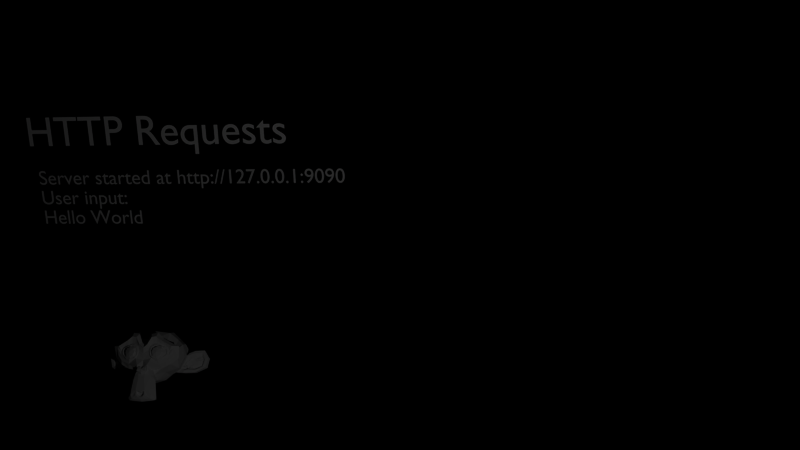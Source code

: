 # Source: async_test.blend  (saved by Blender 2.74.0; exported with 4.5.12 LTS)
import bpy
from mathutils import Matrix  # noqa: F401  (used for matrix-valued properties, if any)

bpy.ops.wm.read_factory_settings(use_empty=True)
scene = bpy.context.scene
scene.name = 'Scene'

# ---- collections
col_collection_1 = bpy.data.collections.new('Collection 1'); scene.collection.children.link(col_collection_1)

# ---- materials (node trees are filled in below, after node groups)
mat_material = bpy.data.materials.new('Material')
mat_material.alpha_threshold = 0.0
mat_material.use_transparent_shadow = False
mat_material.roughness = 0.5
mat_title = bpy.data.materials.new('title')
mat_title.alpha_threshold = 0.0
mat_title.use_transparent_shadow = False
mat_title.diffuse_color = (1.0, 1.0, 1.0, 1.0)
mat_title.roughness = 0.5

# ---- material node trees

# ---- world
world_world = bpy.data.worlds.new('World'); scene.world = world_world
world_world.color = (0.0, 0.0, 0.0)
world_world.use_sun_shadow = False
world_world.sun_shadow_jitter_overblur = 0.0
world_world.cycles.sampling_method = 'MANUAL'
world_world.cycles.sample_map_resolution = 256

# ---- cameras
cam_camera = bpy.data.cameras.new('Camera')
cam_camera.clip_end = 100.0
cam_camera.lens = 35.0
cam_camera.sensor_width = 32.0
cam_camera.sensor_height = 18.0
cam_camera.ortho_scale = 7.314
cam_camera.dof.focus_distance = 0.0
cam_camera.dof.aperture_fstop = 128.0

# ---- lights
light_lamp = bpy.data.lights.new('Lamp', 'POINT')
light_lamp.transmission_factor = 0.0
light_lamp.cutoff_distance = 30.0
light_lamp.energy = 151.0
light_lamp.shadow_buffer_clip_start = 1.001
light_lamp.shadow_soft_size = 0.1
light_lamp.shadow_maximum_resolution = 0.006
light_lamp.use_absolute_resolution = True
light_lamp.cycles.use_multiple_importance_sampling = False

# ---- meshes
me_suzanne = bpy.data.meshes.new('Suzanne')
me_suzanne.from_pydata([(0.4375, -0.7656, 0.1641), (-0.4375, -0.7656, 0.1641), (0.5, -0.6875, 0.09375), (-0.5, -0.6875, 0.09375), (0.5469, -0.5781, 0.05469), (-0.5469, -0.5781, 0.05469), (0.3516, -0.6172, -0.02344), (-0.3516, -0.6172, -0.02344), (0.3516, -0.7188, 0.03125), (-0.3516, -0.7188, 0.03125), (0.3516, -0.7812, 0.1328), (-0.3516, -0.7812, 0.1328), (0.2734, -0.7969, 0.1641), (-0.2734, -0.7969, 0.1641), (0.2031, -0.7422, 0.09375), (-0.2031, -0.7422, 0.09375), (0.1562, -0.6484, 0.05469), (-0.1562, -0.6484, 0.05469), (0.07812, -0.6562, 0.2422), (-0.07812, -0.6562, 0.2422), (0.1406, -0.7422, 0.2422), (-0.1406, -0.7422, 0.2422), (0.2422, -0.7969, 0.2422), (-0.2422, -0.7969, 0.2422), (0.2734, -0.7969, 0.3281), (-0.2734, -0.7969, 0.3281), (0.2031, -0.7422, 0.3906), (-0.2031, -0.7422, 0.3906), (0.1562, -0.6484, 0.4375), (-0.1562, -0.6484, 0.4375), (0.3516, -0.6172, 0.5156), (-0.3516, -0.6172, 0.5156), (0.3516, -0.7188, 0.4531), (-0.3516, -0.7188, 0.4531), (0.3516, -0.7812, 0.3594), (-0.3516, -0.7812, 0.3594), (0.4375, -0.7656, 0.3281), (-0.4375, -0.7656, 0.3281), (0.5, -0.6875, 0.3906), (-0.5, -0.6875, 0.3906), (0.5469, -0.5781, 0.4375), (-0.5469, -0.5781, 0.4375), (0.625, -0.5625, 0.2422), (-0.625, -0.5625, 0.2422), (0.5625, -0.6719, 0.2422), (-0.5625, -0.6719, 0.2422), (0.4688, -0.7578, 0.2422), (-0.4688, -0.7578, 0.2422), (0.4766, -0.7734, 0.2422), (-0.4766, -0.7734, 0.2422), (0.4453, -0.7812, 0.3359), (-0.4453, -0.7812, 0.3359), (0.3516, -0.8047, 0.375), (-0.3516, -0.8047, 0.375), (0.2656, -0.8203, 0.3359), (-0.2656, -0.8203, 0.3359), (0.2266, -0.8203, 0.2422), (-0.2266, -0.8203, 0.2422), (0.2656, -0.8203, 0.1562), (-0.2656, -0.8203, 0.1562), (0.3516, -0.8281, 0.2422), (-0.3516, -0.8281, 0.2422), (0.3516, -0.8047, 0.1172), (-0.3516, -0.8047, 0.1172), (0.4453, -0.7812, 0.1562), (-0.4453, -0.7812, 0.1562), (0.0, -0.7422, 0.4297), (0.0, -0.8203, 0.3516), (0.0, -0.7344, -0.6797), (0.0, -0.7812, -0.3203), (0.0, -0.7969, -0.1875), (0.0, -0.7188, -0.7734), (0.0, -0.6016, 0.4062), (0.0, -0.5703, 0.5703), (0.0, 0.5469, 0.8984), (0.0, 0.8516, 0.5625), (0.0, 0.8281, 0.07031), (0.0, 0.3516, -0.3828), (0.2031, -0.5625, -0.1875), (-0.2031, -0.5625, -0.1875), (0.3125, -0.5703, -0.4375), (-0.3125, -0.5703, -0.4375), (0.3516, -0.5703, -0.6953), (-0.3516, -0.5703, -0.6953), (0.3672, -0.5312, -0.8906), (-0.3672, -0.5312, -0.8906), (0.3281, -0.5234, -0.9453), (-0.3281, -0.5234, -0.9453), (0.1797, -0.5547, -0.9688), (-0.1797, -0.5547, -0.9688), (0.0, -0.5781, -0.9844), (0.4375, -0.5312, -0.1406), (-0.4375, -0.5312, -0.1406), (0.6328, -0.5391, -0.03906), (-0.6328, -0.5391, -0.03906), (0.8281, -0.4453, 0.1484), (-0.8281, -0.4453, 0.1484), (0.8594, -0.5938, 0.4297), (-0.8594, -0.5938, 0.4297), (0.7109, -0.625, 0.4844), (-0.7109, -0.625, 0.4844), (0.4922, -0.6875, 0.6016), (-0.4922, -0.6875, 0.6016), (0.3203, -0.7344, 0.7578), (-0.3203, -0.7344, 0.7578), (0.1562, -0.7578, 0.7188), (-0.1562, -0.7578, 0.7188), (0.0625, -0.75, 0.4922), (-0.0625, -0.75, 0.4922), (0.1641, -0.7734, 0.4141), (-0.1641, -0.7734, 0.4141), (0.125, -0.7656, 0.3047), (-0.125, -0.7656, 0.3047), (0.2031, -0.7422, 0.09375), (-0.2031, -0.7422, 0.09375), (0.375, -0.7031, 0.01562), (-0.375, -0.7031, 0.01562), (0.4922, -0.6719, 0.0625), (-0.4922, -0.6719, 0.0625), (0.625, -0.6484, 0.1875), (-0.625, -0.6484, 0.1875), (0.6406, -0.6484, 0.2969), (-0.6406, -0.6484, 0.2969), (0.6016, -0.6641, 0.375), (-0.6016, -0.6641, 0.375), (0.4297, -0.7188, 0.4375), (-0.4297, -0.7188, 0.4375), (0.25, -0.7578, 0.4688), (-0.25, -0.7578, 0.4688), (0.0, -0.7344, -0.7656), (0.1094, -0.7344, -0.7188), (-0.1094, -0.7344, -0.7188), (0.1172, -0.7109, -0.8359), (-0.1172, -0.7109, -0.8359), (0.0625, -0.6953, -0.8828), (-0.0625, -0.6953, -0.8828), (0.0, -0.6875, -0.8906), (0.0, -0.75, -0.1953), (0.0, -0.7422, -0.1406), (0.1016, -0.7422, -0.1484), (-0.1016, -0.7422, -0.1484), (0.125, -0.75, -0.2266), (-0.125, -0.75, -0.2266), (0.08594, -0.7422, -0.2891), (-0.08594, -0.7422, -0.2891), (0.3984, -0.6719, -0.04688), (-0.3984, -0.6719, -0.04688), (0.6172, -0.625, 0.05469), (-0.6172, -0.625, 0.05469), (0.7266, -0.6016, 0.2031), (-0.7266, -0.6016, 0.2031), (0.7422, -0.6562, 0.375), (-0.7422, -0.6562, 0.375), (0.6875, -0.7266, 0.4141), (-0.6875, -0.7266, 0.4141), (0.4375, -0.7969, 0.5469), (-0.4375, -0.7969, 0.5469), (0.3125, -0.8359, 0.6406), (-0.3125, -0.8359, 0.6406), (0.2031, -0.8516, 0.6172), (-0.2031, -0.8516, 0.6172), (0.1016, -0.8438, 0.4297), (-0.1016, -0.8438, 0.4297), (0.125, -0.8125, -0.1016), (-0.125, -0.8125, -0.1016), (0.2109, -0.7109, -0.4453), (-0.2109, -0.7109, -0.4453), (0.25, -0.6875, -0.7031), (-0.25, -0.6875, -0.7031), (0.2656, -0.6641, -0.8203), (-0.2656, -0.6641, -0.8203), (0.2344, -0.6328, -0.9141), (-0.2344, -0.6328, -0.9141), (0.1641, -0.6328, -0.9297), (-0.1641, -0.6328, -0.9297), (0.0, -0.6406, -0.9453), (0.0, -0.7266, 0.04688), (0.0, -0.7656, 0.2109), (0.3281, -0.7422, 0.4766), (-0.3281, -0.7422, 0.4766), (0.1641, -0.75, 0.1406), (-0.1641, -0.75, 0.1406), (0.1328, -0.7578, 0.2109), (-0.1328, -0.7578, 0.2109), (0.1172, -0.7344, -0.6875), (-0.1172, -0.7344, -0.6875), (0.07812, -0.75, -0.4453), (-0.07812, -0.75, -0.4453), (0.0, -0.75, -0.4453), (0.0, -0.7422, -0.3281), (0.09375, -0.7812, -0.2734), (-0.09375, -0.7812, -0.2734), (0.1328, -0.7969, -0.2266), (-0.1328, -0.7969, -0.2266), (0.1094, -0.7812, -0.1328), (-0.1094, -0.7812, -0.1328), (0.03906, -0.7812, -0.125), (-0.03906, -0.7812, -0.125), (0.0, -0.8281, -0.2031), (0.04688, -0.8125, -0.1484), (-0.04688, -0.8125, -0.1484), (0.09375, -0.8125, -0.1562), (-0.09375, -0.8125, -0.1562), (0.1094, -0.8281, -0.2266), (-0.1094, -0.8281, -0.2266), (0.07812, -0.8047, -0.25), (-0.07812, -0.8047, -0.25), (0.0, -0.8047, -0.2891), (0.2578, -0.5547, -0.3125), (-0.2578, -0.5547, -0.3125), (0.1641, -0.7109, -0.2422), (-0.1641, -0.7109, -0.2422), (0.1797, -0.7109, -0.3125), (-0.1797, -0.7109, -0.3125), (0.2344, -0.5547, -0.25), (-0.2344, -0.5547, -0.25), (0.0, -0.6875, -0.875), (0.04688, -0.6875, -0.8672), (-0.04688, -0.6875, -0.8672), (0.09375, -0.7109, -0.8203), (-0.09375, -0.7109, -0.8203), (0.09375, -0.7266, -0.7422), (-0.09375, -0.7266, -0.7422), (0.0, -0.6562, -0.7812), (0.09375, -0.6641, -0.75), (-0.09375, -0.6641, -0.75), (0.09375, -0.6406, -0.8125), (-0.09375, -0.6406, -0.8125), (0.04688, -0.6328, -0.8516), (-0.04688, -0.6328, -0.8516), (0.0, -0.6328, -0.8594), (0.1719, -0.7812, 0.2188), (-0.1719, -0.7812, 0.2188), (0.1875, -0.7734, 0.1562), (-0.1875, -0.7734, 0.1562), (0.3359, -0.7578, 0.4297), (-0.3359, -0.7578, 0.4297), (0.2734, -0.7734, 0.4219), (-0.2734, -0.7734, 0.4219), (0.4219, -0.7734, 0.3984), (-0.4219, -0.7734, 0.3984), (0.5625, -0.6953, 0.3516), (-0.5625, -0.6953, 0.3516), (0.5859, -0.6875, 0.2891), (-0.5859, -0.6875, 0.2891), (0.5781, -0.6797, 0.1953), (-0.5781, -0.6797, 0.1953), (0.4766, -0.7188, 0.1016), (-0.4766, -0.7188, 0.1016), (0.375, -0.7422, 0.0625), (-0.375, -0.7422, 0.0625), (0.2266, -0.7812, 0.1094), (-0.2266, -0.7812, 0.1094), (0.1797, -0.7812, 0.2969), (-0.1797, -0.7812, 0.2969), (0.2109, -0.7812, 0.375), (-0.2109, -0.7812, 0.375), (0.2344, -0.7578, 0.3594), (-0.2344, -0.7578, 0.3594), (0.1953, -0.7578, 0.2969), (-0.1953, -0.7578, 0.2969), (0.2422, -0.7578, 0.125), (-0.2422, -0.7578, 0.125), (0.375, -0.7266, 0.08594), (-0.375, -0.7266, 0.08594), (0.4609, -0.7031, 0.1172), (-0.4609, -0.7031, 0.1172), (0.5469, -0.6719, 0.2109), (-0.5469, -0.6719, 0.2109), (0.5547, -0.6719, 0.2812), (-0.5547, -0.6719, 0.2812), (0.5312, -0.6797, 0.3359), (-0.5312, -0.6797, 0.3359), (0.4141, -0.75, 0.3906), (-0.4141, -0.75, 0.3906), (0.2812, -0.7656, 0.3984), (-0.2812, -0.7656, 0.3984), (0.3359, -0.75, 0.4062), (-0.3359, -0.75, 0.4062), (0.2031, -0.75, 0.1719), (-0.2031, -0.75, 0.1719), (0.1953, -0.75, 0.2266), (-0.1953, -0.75, 0.2266), (0.1094, -0.6094, 0.4609), (-0.1094, -0.6094, 0.4609), (0.1953, -0.6172, 0.6641), (-0.1953, -0.6172, 0.6641), (0.3359, -0.5938, 0.6875), (-0.3359, -0.5938, 0.6875), (0.4844, -0.5547, 0.5547), (-0.4844, -0.5547, 0.5547), (0.6797, -0.4922, 0.4531), (-0.6797, -0.4922, 0.4531), (0.7969, -0.4609, 0.4062), (-0.7969, -0.4609, 0.4062), (0.7734, -0.375, 0.1641), (-0.7734, -0.375, 0.1641), (0.6016, -0.4141, 0.0), (-0.6016, -0.4141, 0.0), (0.4375, -0.4688, -0.09375), (-0.4375, -0.4688, -0.09375), (0.0, -0.2891, 0.8984), (0.0, 0.07812, 0.9844), (0.0, 0.6719, -0.1953), (0.0, -0.1875, -0.4609), (0.0, -0.4609, -0.9766), (0.0, -0.3438, -0.8047), (0.0, -0.3203, -0.5703), (0.0, -0.2812, -0.4844), (0.8516, -0.05469, 0.2344), (-0.8516, -0.05469, 0.2344), (0.8594, 0.04688, 0.3203), (-0.8594, 0.04688, 0.3203), (0.7734, 0.4375, 0.2656), (-0.7734, 0.4375, 0.2656), (0.4609, 0.7031, 0.4375), (-0.4609, 0.7031, 0.4375), (0.7344, -0.07031, -0.04688), (-0.7344, -0.07031, -0.04688), (0.5938, 0.1641, -0.125), (-0.5938, 0.1641, -0.125), (0.6406, 0.4297, -0.007812), (-0.6406, 0.4297, -0.007812), (0.3359, 0.6641, 0.05469), (-0.3359, 0.6641, 0.05469), (0.2344, -0.4062, -0.3516), (-0.2344, -0.4062, -0.3516), (0.1797, -0.2578, -0.4141), (-0.1797, -0.2578, -0.4141), (0.2891, -0.3828, -0.7109), (-0.2891, -0.3828, -0.7109), (0.25, -0.3906, -0.5), (-0.25, -0.3906, -0.5), (0.3281, -0.3984, -0.9141), (-0.3281, -0.3984, -0.9141), (0.1406, -0.3672, -0.7578), (-0.1406, -0.3672, -0.7578), (0.125, -0.3594, -0.5391), (-0.125, -0.3594, -0.5391), (0.1641, -0.4375, -0.9453), (-0.1641, -0.4375, -0.9453), (0.2188, -0.4297, -0.2812), (-0.2188, -0.4297, -0.2812), (0.2109, -0.4688, -0.2266), (-0.2109, -0.4688, -0.2266), (0.2031, -0.5, -0.1719), (-0.2031, -0.5, -0.1719), (0.2109, -0.1641, -0.3906), (-0.2109, -0.1641, -0.3906), (0.2969, 0.2656, -0.3125), (-0.2969, 0.2656, -0.3125), (0.3438, 0.5391, -0.1484), (-0.3438, 0.5391, -0.1484), (0.4531, 0.3828, 0.8672), (-0.4531, 0.3828, 0.8672), (0.4531, 0.07031, 0.9297), (-0.4531, 0.07031, 0.9297), (0.4531, -0.2344, 0.8516), (-0.4531, -0.2344, 0.8516), (0.4609, -0.4297, 0.5234), (-0.4609, -0.4297, 0.5234), (0.7266, -0.3359, 0.4062), (-0.7266, -0.3359, 0.4062), (0.6328, -0.2812, 0.4531), (-0.6328, -0.2812, 0.4531), (0.6406, -0.05469, 0.7031), (-0.6406, -0.05469, 0.7031), (0.7969, -0.125, 0.5625), (-0.7969, -0.125, 0.5625), (0.7969, 0.1172, 0.6172), (-0.7969, 0.1172, 0.6172), (0.6406, 0.1953, 0.75), (-0.6406, 0.1953, 0.75), (0.6406, 0.4453, 0.6797), (-0.6406, 0.4453, 0.6797), (0.7969, 0.3594, 0.5391), (-0.7969, 0.3594, 0.5391), (0.6172, 0.5859, 0.3281), (-0.6172, 0.5859, 0.3281), (0.4844, 0.5469, 0.02344), (-0.4844, 0.5469, 0.02344), (0.8203, 0.2031, 0.3281), (-0.8203, 0.2031, 0.3281), (0.4062, -0.1484, -0.1719), (-0.4062, -0.1484, -0.1719), (0.4297, 0.2109, -0.1953), (-0.4297, 0.2109, -0.1953), (0.8906, 0.2344, 0.4062), (-0.8906, 0.2344, 0.4062), (0.7734, 0.125, -0.1406), (-0.7734, 0.125, -0.1406), (1.039, 0.3281, -0.1016), (-1.039, 0.3281, -0.1016), (1.281, 0.4297, 0.05469), (-1.281, 0.4297, 0.05469), (1.352, 0.4219, 0.3203), (-1.352, 0.4219, 0.3203), (1.234, 0.4219, 0.5078), (-1.234, 0.4219, 0.5078), (1.023, 0.3125, 0.4766), (-1.023, 0.3125, 0.4766), (1.016, 0.2891, 0.4141), (-1.016, 0.2891, 0.4141), (1.188, 0.3906, 0.4375), (-1.188, 0.3906, 0.4375), (1.266, 0.4062, 0.2891), (-1.266, 0.4062, 0.2891), (1.211, 0.4062, 0.07812), (-1.211, 0.4062, 0.07812), (1.031, 0.3047, -0.03906), (-1.031, 0.3047, -0.03906), (0.8281, 0.1328, -0.07031), (-0.8281, 0.1328, -0.07031), (0.9219, 0.2188, 0.3594), (-0.9219, 0.2188, 0.3594), (0.9453, 0.2891, 0.3047), (-0.9453, 0.2891, 0.3047), (0.8828, 0.2109, -0.02344), (-0.8828, 0.2109, -0.02344), (1.039, 0.3672, 0.0), (-1.039, 0.3672, 0.0), (1.188, 0.4453, 0.09375), (-1.188, 0.4453, 0.09375), (1.234, 0.4453, 0.25), (-1.234, 0.4453, 0.25), (1.172, 0.4375, 0.3594), (-1.172, 0.4375, 0.3594), (1.023, 0.3594, 0.3438), (-1.023, 0.3594, 0.3438), (0.8438, 0.2109, 0.2891), (-0.8438, 0.2109, 0.2891), (0.8359, 0.2734, 0.1719), (-0.8359, 0.2734, 0.1719), (0.7578, 0.2734, 0.09375), (-0.7578, 0.2734, 0.09375), (0.8203, 0.2734, 0.08594), (-0.8203, 0.2734, 0.08594), (0.8438, 0.2734, 0.01562), (-0.8438, 0.2734, 0.01562), (0.8125, 0.2734, -0.01562), (-0.8125, 0.2734, -0.01562), (0.7266, 0.07031, 0.0), (-0.7266, 0.07031, 0.0), (0.7188, 0.1719, -0.02344), (-0.7188, 0.1719, -0.02344), (0.7188, 0.1875, 0.03906), (-0.7188, 0.1875, 0.03906), (0.7969, 0.2109, 0.2031), (-0.7969, 0.2109, 0.2031), (0.8906, 0.2656, 0.2422), (-0.8906, 0.2656, 0.2422), (0.8906, 0.3203, 0.2344), (-0.8906, 0.3203, 0.2344), (0.8125, 0.3203, -0.01562), (-0.8125, 0.3203, -0.01562), (0.8516, 0.3203, 0.01562), (-0.8516, 0.3203, 0.01562), (0.8281, 0.3203, 0.07812), (-0.8281, 0.3203, 0.07812), (0.7656, 0.3203, 0.09375), (-0.7656, 0.3203, 0.09375), (0.8438, 0.3203, 0.1719), (-0.8438, 0.3203, 0.1719), (1.039, 0.4141, 0.3281), (-1.039, 0.4141, 0.3281), (1.188, 0.4844, 0.3438), (-1.188, 0.4844, 0.3438), (1.258, 0.4922, 0.2422), (-1.258, 0.4922, 0.2422), (1.211, 0.4844, 0.08594), (-1.211, 0.4844, 0.08594), (1.047, 0.4219, 0.0), (-1.047, 0.4219, 0.0), (0.8828, 0.2656, -0.01562), (-0.8828, 0.2656, -0.01562), (0.9531, 0.3438, 0.2891), (-0.9531, 0.3438, 0.2891), (0.8906, 0.3281, 0.1094), (-0.8906, 0.3281, 0.1094), (0.9375, 0.3359, 0.0625), (-0.9375, 0.3359, 0.0625), (1.0, 0.3672, 0.125), (-1.0, 0.3672, 0.125), (0.9609, 0.3516, 0.1719), (-0.9609, 0.3516, 0.1719), (1.016, 0.375, 0.2344), (-1.016, 0.375, 0.2344), (1.055, 0.3828, 0.1875), (-1.055, 0.3828, 0.1875), (1.109, 0.3906, 0.2109), (-1.109, 0.3906, 0.2109), (1.086, 0.3906, 0.2734), (-1.086, 0.3906, 0.2734), (1.023, 0.4844, 0.4375), (-1.023, 0.4844, 0.4375), (1.25, 0.5469, 0.4688), (-1.25, 0.5469, 0.4688), (1.367, 0.5, 0.2969), (-1.367, 0.5, 0.2969), (1.312, 0.5312, 0.05469), (-1.312, 0.5312, 0.05469), (1.039, 0.4922, -0.08594), (-1.039, 0.4922, -0.08594), (0.7891, 0.3281, -0.125), (-0.7891, 0.3281, -0.125), (0.8594, 0.3828, 0.3828), (-0.8594, 0.3828, 0.3828)], [], [(46, 0, 2, 44), (3, 1, 47, 45), (44, 2, 4, 42), (5, 3, 45, 43), (2, 8, 6, 4), (7, 9, 3, 5), (0, 10, 8, 2), (9, 11, 1, 3), (10, 12, 14, 8), (15, 13, 11, 9), (8, 14, 16, 6), (17, 15, 9, 7), (14, 20, 18, 16), (19, 21, 15, 17), (12, 22, 20, 14), (21, 23, 13, 15), (22, 24, 26, 20), (27, 25, 23, 21), (20, 26, 28, 18), (29, 27, 21, 19), (26, 32, 30, 28), (31, 33, 27, 29), (24, 34, 32, 26), (33, 35, 25, 27), (34, 36, 38, 32), (39, 37, 35, 33), (32, 38, 40, 30), (41, 39, 33, 31), (38, 44, 42, 40), (43, 45, 39, 41), (36, 46, 44, 38), (45, 47, 37, 39), (46, 36, 50, 48), (51, 37, 47, 49), (36, 34, 52, 50), (53, 35, 37, 51), (34, 24, 54, 52), (55, 25, 35, 53), (24, 22, 56, 54), (57, 23, 25, 55), (22, 12, 58, 56), (59, 13, 23, 57), (12, 10, 62, 58), (63, 11, 13, 59), (10, 0, 64, 62), (65, 1, 11, 63), (0, 46, 48, 64), (49, 47, 1, 65), (60, 64, 48), (49, 65, 61), (62, 64, 60), (61, 65, 63), (60, 58, 62), (63, 59, 61), (60, 56, 58), (59, 57, 61), (60, 54, 56), (57, 55, 61), (60, 52, 54), (55, 53, 61), (60, 50, 52), (53, 51, 61), (60, 48, 50), (51, 49, 61), (88, 173, 175, 90), (175, 174, 89, 90), (86, 171, 173, 88), (174, 172, 87, 89), (84, 169, 171, 86), (172, 170, 85, 87), (82, 167, 169, 84), (170, 168, 83, 85), (80, 165, 167, 82), (168, 166, 81, 83), (78, 91, 145, 163), (146, 92, 79, 164), (91, 93, 147, 145), (148, 94, 92, 146), (93, 95, 149, 147), (150, 96, 94, 148), (95, 97, 151, 149), (152, 98, 96, 150), (97, 99, 153, 151), (154, 100, 98, 152), (99, 101, 155, 153), (156, 102, 100, 154), (101, 103, 157, 155), (158, 104, 102, 156), (103, 105, 159, 157), (160, 106, 104, 158), (105, 107, 161, 159), (162, 108, 106, 160), (107, 66, 67, 161), (67, 66, 108, 162), (109, 127, 159, 161), (160, 128, 110, 162), (127, 178, 157, 159), (158, 179, 128, 160), (125, 155, 157, 178), (158, 156, 126, 179), (123, 153, 155, 125), (156, 154, 124, 126), (121, 151, 153, 123), (154, 152, 122, 124), (119, 149, 151, 121), (152, 150, 120, 122), (117, 147, 149, 119), (150, 148, 118, 120), (115, 145, 147, 117), (148, 146, 116, 118), (113, 163, 145, 115), (146, 164, 114, 116), (113, 180, 176, 163), (176, 181, 114, 164), (109, 161, 67, 111), (67, 162, 110, 112), (111, 67, 177, 182), (177, 67, 112, 183), (176, 180, 182, 177), (183, 181, 176, 177), (134, 136, 175, 173), (175, 136, 135, 174), (132, 134, 173, 171), (174, 135, 133, 172), (130, 132, 171, 169), (172, 133, 131, 170), (165, 186, 184, 167), (185, 187, 166, 168), (130, 169, 167, 184), (168, 170, 131, 185), (143, 189, 188, 186), (188, 189, 144, 187), (184, 186, 188, 68), (188, 187, 185, 68), (129, 130, 184, 68), (185, 131, 129, 68), (141, 192, 190, 143), (191, 193, 142, 144), (139, 194, 192, 141), (193, 195, 140, 142), (138, 196, 194, 139), (195, 197, 138, 140), (137, 70, 196, 138), (197, 70, 137, 138), (189, 143, 190, 69), (191, 144, 189, 69), (69, 190, 205, 207), (206, 191, 69, 207), (70, 198, 199, 196), (200, 198, 70, 197), (196, 199, 201, 194), (202, 200, 197, 195), (194, 201, 203, 192), (204, 202, 195, 193), (192, 203, 205, 190), (206, 204, 193, 191), (198, 203, 201, 199), (202, 204, 198, 200), (198, 207, 205, 203), (206, 207, 198, 204), (138, 139, 163, 176), (164, 140, 138, 176), (139, 141, 210, 163), (211, 142, 140, 164), (141, 143, 212, 210), (213, 144, 142, 211), (143, 186, 165, 212), (166, 187, 144, 213), (80, 208, 212, 165), (213, 209, 81, 166), (208, 214, 210, 212), (211, 215, 209, 213), (78, 163, 210, 214), (211, 164, 79, 215), (130, 129, 71, 221), (71, 129, 131, 222), (132, 130, 221, 219), (222, 131, 133, 220), (134, 132, 219, 217), (220, 133, 135, 218), (136, 134, 217, 216), (218, 135, 136, 216), (216, 217, 228, 230), (229, 218, 216, 230), (217, 219, 226, 228), (227, 220, 218, 229), (219, 221, 224, 226), (225, 222, 220, 227), (221, 71, 223, 224), (223, 71, 222, 225), (223, 230, 228, 224), (229, 230, 223, 225), (224, 228, 226), (227, 229, 225), (182, 180, 233, 231), (234, 181, 183, 232), (111, 182, 231, 253), (232, 183, 112, 254), (109, 111, 253, 255), (254, 112, 110, 256), (180, 113, 251, 233), (252, 114, 181, 234), (113, 115, 249, 251), (250, 116, 114, 252), (115, 117, 247, 249), (248, 118, 116, 250), (117, 119, 245, 247), (246, 120, 118, 248), (119, 121, 243, 245), (244, 122, 120, 246), (121, 123, 241, 243), (242, 124, 122, 244), (123, 125, 239, 241), (240, 126, 124, 242), (125, 178, 235, 239), (236, 179, 126, 240), (178, 127, 237, 235), (238, 128, 179, 236), (127, 109, 255, 237), (256, 110, 128, 238), (237, 255, 257, 275), (258, 256, 238, 276), (235, 237, 275, 277), (276, 238, 236, 278), (239, 235, 277, 273), (278, 236, 240, 274), (241, 239, 273, 271), (274, 240, 242, 272), (243, 241, 271, 269), (272, 242, 244, 270), (245, 243, 269, 267), (270, 244, 246, 268), (247, 245, 267, 265), (268, 246, 248, 266), (249, 247, 265, 263), (266, 248, 250, 264), (251, 249, 263, 261), (264, 250, 252, 262), (233, 251, 261, 279), (262, 252, 234, 280), (255, 253, 259, 257), (260, 254, 256, 258), (253, 231, 281, 259), (282, 232, 254, 260), (231, 233, 279, 281), (280, 234, 232, 282), (66, 107, 283, 72), (284, 108, 66, 72), (107, 105, 285, 283), (286, 106, 108, 284), (105, 103, 287, 285), (288, 104, 106, 286), (103, 101, 289, 287), (290, 102, 104, 288), (101, 99, 291, 289), (292, 100, 102, 290), (99, 97, 293, 291), (294, 98, 100, 292), (97, 95, 295, 293), (296, 96, 98, 294), (95, 93, 297, 295), (298, 94, 96, 296), (93, 91, 299, 297), (300, 92, 94, 298), (307, 308, 327, 337), (328, 308, 307, 338), (306, 307, 337, 335), (338, 307, 306, 336), (305, 306, 335, 339), (336, 306, 305, 340), (88, 90, 305, 339), (305, 90, 89, 340), (86, 88, 339, 333), (340, 89, 87, 334), (84, 86, 333, 329), (334, 87, 85, 330), (82, 84, 329, 331), (330, 85, 83, 332), (329, 335, 337, 331), (338, 336, 330, 332), (329, 333, 339, 335), (340, 334, 330, 336), (325, 331, 337, 327), (338, 332, 326, 328), (80, 82, 331, 325), (332, 83, 81, 326), (208, 341, 343, 214), (344, 342, 209, 215), (80, 325, 341, 208), (342, 326, 81, 209), (78, 214, 343, 345), (344, 215, 79, 346), (78, 345, 299, 91), (300, 346, 79, 92), (76, 323, 351, 303), (352, 324, 76, 303), (303, 351, 349, 77), (350, 352, 303, 77), (77, 349, 347, 304), (348, 350, 77, 304), (304, 347, 327, 308), (328, 348, 304, 308), (325, 327, 347, 341), (348, 328, 326, 342), (295, 297, 317, 309), (318, 298, 296, 310), (75, 315, 323, 76), (324, 316, 75, 76), (301, 357, 355, 302), (356, 358, 301, 302), (302, 355, 353, 74), (354, 356, 302, 74), (74, 353, 315, 75), (316, 354, 74, 75), (291, 293, 361, 363), (362, 294, 292, 364), (363, 361, 367, 365), (368, 362, 364, 366), (365, 367, 369, 371), (370, 368, 366, 372), (371, 369, 375, 373), (376, 370, 372, 374), (313, 377, 373, 375), (374, 378, 314, 376), (315, 353, 373, 377), (374, 354, 316, 378), (353, 355, 371, 373), (372, 356, 354, 374), (355, 357, 365, 371), (366, 358, 356, 372), (357, 359, 363, 365), (364, 360, 358, 366), (289, 291, 363, 359), (364, 292, 290, 360), (73, 359, 357, 301), (358, 360, 73, 301), (283, 285, 287, 289), (288, 286, 284, 290), (283, 289, 359, 73), (360, 290, 284, 73), (72, 283, 73), (73, 284, 72), (293, 295, 309, 361), (310, 296, 294, 362), (309, 311, 367, 361), (368, 312, 310, 362), (311, 381, 369, 367), (370, 382, 312, 368), (313, 375, 369, 381), (370, 376, 314, 382), (347, 349, 385, 383), (386, 350, 348, 384), (317, 383, 385, 319), (386, 384, 318, 320), (297, 299, 383, 317), (384, 300, 298, 318), (299, 343, 341, 383), (342, 344, 300, 384), (341, 347, 383), (384, 348, 342), (299, 345, 343), (344, 346, 300), (313, 321, 379, 377), (380, 322, 314, 378), (315, 377, 379, 323), (380, 378, 316, 324), (319, 385, 379, 321), (380, 386, 320, 322), (349, 351, 379, 385), (380, 352, 350, 386), (323, 379, 351), (352, 380, 324), (399, 387, 413, 401), (414, 388, 400, 402), (399, 401, 403, 397), (404, 402, 400, 398), (397, 403, 405, 395), (406, 404, 398, 396), (395, 405, 407, 393), (408, 406, 396, 394), (393, 407, 409, 391), (410, 408, 394, 392), (391, 409, 411, 389), (412, 410, 392, 390), (409, 419, 417, 411), (418, 420, 410, 412), (407, 421, 419, 409), (420, 422, 408, 410), (405, 423, 421, 407), (422, 424, 406, 408), (403, 425, 423, 405), (424, 426, 404, 406), (401, 427, 425, 403), (426, 428, 402, 404), (401, 413, 415, 427), (416, 414, 402, 428), (317, 319, 443, 441), (444, 320, 318, 442), (319, 389, 411, 443), (412, 390, 320, 444), (309, 317, 441, 311), (442, 318, 310, 312), (381, 429, 413, 387), (414, 430, 382, 388), (411, 417, 439, 443), (440, 418, 412, 444), (437, 445, 443, 439), (444, 446, 438, 440), (433, 445, 437, 435), (438, 446, 434, 436), (431, 447, 445, 433), (446, 448, 432, 434), (429, 447, 431, 449), (432, 448, 430, 450), (413, 429, 449, 415), (450, 430, 414, 416), (311, 447, 429, 381), (430, 448, 312, 382), (311, 441, 445, 447), (446, 442, 312, 448), (441, 443, 445), (446, 444, 442), (415, 449, 451, 475), (452, 450, 416, 476), (449, 431, 461, 451), (462, 432, 450, 452), (431, 433, 459, 461), (460, 434, 432, 462), (433, 435, 457, 459), (458, 436, 434, 460), (435, 437, 455, 457), (456, 438, 436, 458), (437, 439, 453, 455), (454, 440, 438, 456), (439, 417, 473, 453), (474, 418, 440, 454), (427, 415, 475, 463), (476, 416, 428, 464), (425, 427, 463, 465), (464, 428, 426, 466), (423, 425, 465, 467), (466, 426, 424, 468), (421, 423, 467, 469), (468, 424, 422, 470), (419, 421, 469, 471), (470, 422, 420, 472), (417, 419, 471, 473), (472, 420, 418, 474), (457, 455, 479, 477), (480, 456, 458, 478), (477, 479, 481, 483), (482, 480, 478, 484), (483, 481, 487, 485), (488, 482, 484, 486), (485, 487, 489, 491), (490, 488, 486, 492), (463, 475, 485, 491), (486, 476, 464, 492), (451, 483, 485, 475), (486, 484, 452, 476), (451, 461, 477, 483), (478, 462, 452, 484), (457, 477, 461, 459), (462, 478, 458, 460), (453, 473, 479, 455), (480, 474, 454, 456), (471, 481, 479, 473), (480, 482, 472, 474), (469, 487, 481, 471), (482, 488, 470, 472), (467, 489, 487, 469), (488, 490, 468, 470), (465, 491, 489, 467), (490, 492, 466, 468), (463, 491, 465), (466, 492, 464), (391, 389, 503, 501), (504, 390, 392, 502), (393, 391, 501, 499), (502, 392, 394, 500), (395, 393, 499, 497), (500, 394, 396, 498), (397, 395, 497, 495), (498, 396, 398, 496), (399, 397, 495, 493), (496, 398, 400, 494), (387, 399, 493, 505), (494, 400, 388, 506), (493, 501, 503, 505), (504, 502, 494, 506), (493, 495, 499, 501), (500, 496, 494, 502), (495, 497, 499), (500, 498, 496), (313, 381, 387, 505), (388, 382, 314, 506), (313, 505, 503, 321), (504, 506, 314, 322), (319, 321, 503, 389), (504, 322, 320, 390)])
me_suzanne.use_remesh_preserve_volume = False
me_suzanne.use_remesh_preserve_attributes = False
me_suzanne.use_mirror_vertex_groups = False
me_suzanne.update()

# ---- curves / text
txt_text_002 = bpy.data.curves.new('Text.002', 'FONT')
txt_text_002.dimensions = '2D'
txt_text_002.body = 'BlenderNation'
txt_text_002.materials.append(mat_material)
txt_text_002.use_path_clamp = True
txt_text_002.bevel_resolution = 0
txt_text_003 = bpy.data.curves.new('Text.003', 'FONT')
txt_text_003.dimensions = '2D'
txt_text_003.body = 'Happy Birthday, Blender Cloud!\nTutorial: UFO Robot Cat - Camera Tracking in Blender\nBlender used for VFX in high profile country music video\nKnights Of Pen And Paper ll Trailer + BREAKDOWN\nHow to Create a Saturn Infographic With Blender and Inkscape\nRock On + Breakdown\nStopping an Emitter Particle System with Damp - a galaxy\nThe Cycles Shader Encyclopedia\nBehind the Scenes: Venice\nCrowdfunding campaign: Natura\n'
txt_text_003.materials.append(mat_material)
txt_text_003.use_path_clamp = True
txt_text_003.bevel_resolution = 0
txt_text_001 = bpy.data.curves.new('Text.001', 'FONT')
txt_text_001.dimensions = '2D'
txt_text_001.body = 'Server started at http://127.0.0.1:9090\nUser input:\nHello World'
txt_text_001.materials.append(mat_material)
txt_text_001.use_path_clamp = True
txt_text_001.bevel_resolution = 0
txt_text = bpy.data.curves.new('Text', 'FONT')
txt_text.dimensions = '2D'
txt_text.body = 'HTTP Requests'
txt_text.materials.append(mat_title)
txt_text.use_path_clamp = True
txt_text.bevel_resolution = 0

# ---- objects
ob_feed_title = bpy.data.objects.new('feed_title', txt_text_002)
ob_feed_text = bpy.data.objects.new('feed_text', txt_text_003)
ob_suzanne = bpy.data.objects.new('Suzanne', me_suzanne)
ob_prompt = bpy.data.objects.new('prompt', txt_text_001)
ob_title = bpy.data.objects.new('title', txt_text)
ob_lamp = bpy.data.objects.new('Lamp', light_lamp)
ob_camera = bpy.data.objects.new('Camera', cam_camera)

# ---- transforms, parenting, visibility, modifiers, constraints
ob_feed_title.location = (0.1436, 0.0, -6.737)
ob_feed_title.rotation_euler = (1.571, -0.0, -0.0)
ob_feed_title.scale = (0.7622, 0.7622, 0.7622)
ob_feed_title.hide_viewport = True
ob_feed_title.lineart.crease_threshold = 0.0
ob_feed_text.parent = ob_feed_title
ob_feed_text.matrix_parent_inverse = Matrix(((1.312, -0.0, 0.0, -8.41), (0.0, -5.735e-08, 1.312, -0.4313), (2.22e-16, -1.312, -5.735e-08, 1.885e-08), (0.0, 0.0, 0.0, 1.0)))
ob_feed_text.location = (6.409, 0.0, -0.1512)
ob_feed_text.rotation_euler = (1.571, -0.0, -0.0)
ob_feed_text.scale = (0.3963, 0.3963, 0.3963)
ob_feed_text.hide_viewport = True
ob_feed_text.lineart.crease_threshold = 0.0
ob_suzanne.location = (-5.418, 0.9316, -3.817)
ob_suzanne.rotation_euler = (-0.5888, -1.233e-16, 0.05027)
ob_suzanne.lineart.crease_threshold = 0.0
ob_prompt.location = (-7.337, 0.0, 1.311)
ob_prompt.rotation_euler = (1.571, -0.0, -0.0)
ob_prompt.scale = (0.4871, 0.4871, 0.4871)
ob_prompt.lineart.crease_threshold = 0.0
ob_title.location = (-7.517, 0.0, 2.25)
ob_title.rotation_euler = (1.571, -0.0, -0.0)
ob_title.lineart.crease_threshold = 0.0
ob_lamp.location = (3.939, -10.16, -1.594)
ob_lamp.rotation_euler = (0.6503, 0.05522, 1.866)
ob_lamp.lock_rotations_4d = False
ob_lamp.empty_display_type = 'ARROWS'
ob_lamp.color = (0.0, 0.0, 0.0, 0.0)
ob_lamp.lineart.crease_threshold = 0.0
ob_camera.location = (3.939, -19.48, 5.473)
ob_camera.rotation_euler = (1.313, 0.03282, 0.1206)
ob_camera.lock_rotations_4d = False
ob_camera.empty_display_type = 'ARROWS'
ob_camera.color = (0.0, 0.0, 0.0, 0.0)
ob_camera.display_type = 'WIRE'
ob_camera.lineart.crease_threshold = 0.0

# ---- collection membership
col_collection_1.objects.link(ob_feed_title)
col_collection_1.objects.link(ob_feed_text)
col_collection_1.objects.link(ob_suzanne)
col_collection_1.objects.link(ob_prompt)
col_collection_1.objects.link(ob_title)
col_collection_1.objects.link(ob_lamp)
col_collection_1.objects.link(ob_camera)

# ---- scene / render settings (as saved in the file)
scene.camera = ob_camera
scene.frame_start = 1; scene.frame_end = 250; scene.frame_set(2)
scene.render.engine = 'BLENDER_EEVEE_NEXT'
scene.render.dither_intensity = 0.0
scene.cycles.use_denoising = False
scene.cycles.samples = 10
scene.cycles.sampling_pattern = 'TABULATED_SOBOL'
scene.cycles.light_sampling_threshold = 0.0
scene.cycles.use_adaptive_sampling = False
scene.cycles.use_light_tree = False
scene.cycles.blur_glossy = 0.0
scene.cycles.pixel_filter_type = 'GAUSSIAN'
scene.cycles.sample_clamp_indirect = 0.0
scene.view_settings.view_transform = 'Standard'
bpy.context.view_layer.update()
